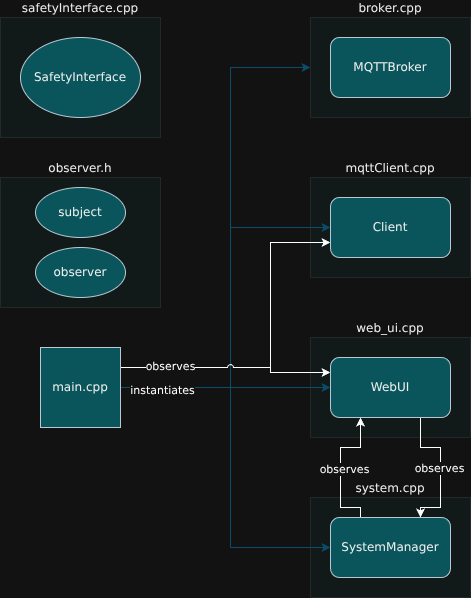

The diagram above was exported from draw.io. Its source (the exported page's mxGraphModel, read from the mxfile embedded in the PNG):
<mxGraphModel dx="331" dy="935" grid="1" gridSize="10" guides="1" tooltips="1" connect="1" arrows="1" fold="1" page="1" pageScale="1" pageWidth="850" pageHeight="1100" math="0" shadow="0">
  <root>
    <mxCell id="0" />
    <mxCell id="1" parent="0" />
    <mxCell id="stETMUhKCPQwbL2Oz67A-5" parent="1" style="rounded=0;whiteSpace=wrap;html=1;strokeColor=#BAC8D3;fontColor=#EEEEEE;fillColor=#09555B;align=center;labelPosition=center;verticalLabelPosition=top;verticalAlign=bottom;spacingTop=0;opacity=10;labelBackgroundColor=none;" value="observer.h" vertex="1">
      <mxGeometry height="130" width="160" x="10" y="200" as="geometry" />
    </mxCell>
    <mxCell id="EfRU7AHxHSuAMlFRoWsX-3" parent="1" style="rounded=0;whiteSpace=wrap;html=1;strokeColor=#BAC8D3;fontColor=#EEEEEE;fillColor=#09555B;align=center;labelPosition=center;verticalLabelPosition=top;verticalAlign=bottom;spacingTop=0;opacity=10;labelBackgroundColor=none;" value="broker.cpp" vertex="1">
      <mxGeometry height="100" width="160" x="320" y="40" as="geometry" />
    </mxCell>
    <mxCell id="bmTnoF-hDSUU7DW_Vciq-21" parent="1" style="rounded=0;whiteSpace=wrap;html=1;strokeColor=#BAC8D3;fontColor=#EEEEEE;fillColor=#09555B;align=center;labelPosition=center;verticalLabelPosition=top;verticalAlign=bottom;spacingTop=0;opacity=10;labelBackgroundColor=none;" value="safetyInterface.cpp" vertex="1">
      <mxGeometry height="120" width="160" x="10" y="40" as="geometry" />
    </mxCell>
    <mxCell id="bmTnoF-hDSUU7DW_Vciq-18" parent="1" style="rounded=0;whiteSpace=wrap;html=1;strokeColor=#BAC8D3;fontColor=#EEEEEE;fillColor=#09555B;align=center;labelPosition=center;verticalLabelPosition=top;verticalAlign=bottom;spacingTop=0;opacity=10;labelBackgroundColor=none;" value="system.cpp" vertex="1">
      <mxGeometry height="100" width="160" x="320" y="520" as="geometry" />
    </mxCell>
    <mxCell id="bmTnoF-hDSUU7DW_Vciq-17" parent="1" style="rounded=0;whiteSpace=wrap;html=1;strokeColor=#BAC8D3;fontColor=#EEEEEE;fillColor=#09555B;align=center;labelPosition=center;verticalLabelPosition=top;verticalAlign=bottom;spacingTop=0;opacity=10;labelBackgroundColor=none;" value="web_ui.cpp" vertex="1">
      <mxGeometry height="100" width="160" x="320" y="360" as="geometry" />
    </mxCell>
    <mxCell id="bmTnoF-hDSUU7DW_Vciq-16" parent="1" style="rounded=0;whiteSpace=wrap;html=1;strokeColor=#BAC8D3;fontColor=#EEEEEE;fillColor=#09555B;align=center;labelPosition=center;verticalLabelPosition=top;verticalAlign=bottom;spacingTop=0;opacity=10;labelBackgroundColor=none;" value="mqttClient.cpp" vertex="1">
      <mxGeometry height="100" width="160" x="320" y="200" as="geometry" />
    </mxCell>
    <mxCell id="bmTnoF-hDSUU7DW_Vciq-22" edge="1" parent="1" source="bmTnoF-hDSUU7DW_Vciq-1" style="edgeStyle=orthogonalEdgeStyle;rounded=0;orthogonalLoop=1;jettySize=auto;html=1;exitX=1;exitY=0.5;exitDx=0;exitDy=0;entryX=0;entryY=0.5;entryDx=0;entryDy=0;strokeColor=#0B4D6A;labelBackgroundColor=none;fontColor=default;" target="bmTnoF-hDSUU7DW_Vciq-7">
      <mxGeometry relative="1" as="geometry">
        <Array as="points">
          <mxPoint x="180" y="410" />
          <mxPoint x="180" y="410" />
        </Array>
      </mxGeometry>
    </mxCell>
    <mxCell id="bmTnoF-hDSUU7DW_Vciq-25" edge="1" parent="1" source="bmTnoF-hDSUU7DW_Vciq-1" style="edgeStyle=orthogonalEdgeStyle;rounded=0;orthogonalLoop=1;jettySize=auto;html=1;exitX=1;exitY=0.5;exitDx=0;exitDy=0;entryX=0;entryY=0.5;entryDx=0;entryDy=0;strokeColor=#0B4D6A;labelBackgroundColor=none;fontColor=default;" target="bmTnoF-hDSUU7DW_Vciq-10">
      <mxGeometry relative="1" as="geometry">
        <Array as="points">
          <mxPoint x="240" y="410" />
          <mxPoint x="240" y="570" />
        </Array>
      </mxGeometry>
    </mxCell>
    <mxCell id="bmTnoF-hDSUU7DW_Vciq-30" edge="1" parent="1" source="bmTnoF-hDSUU7DW_Vciq-1" style="edgeStyle=orthogonalEdgeStyle;rounded=0;orthogonalLoop=1;jettySize=auto;html=1;exitX=1;exitY=0.5;exitDx=0;exitDy=0;entryX=0;entryY=0.5;entryDx=0;entryDy=0;strokeColor=#0B4D6A;labelBackgroundColor=none;fontColor=default;" target="bmTnoF-hDSUU7DW_Vciq-5">
      <mxGeometry relative="1" as="geometry">
        <Array as="points">
          <mxPoint x="240" y="410" />
          <mxPoint x="240" y="250" />
        </Array>
      </mxGeometry>
    </mxCell>
    <mxCell id="EfRU7AHxHSuAMlFRoWsX-5" edge="1" parent="1" source="bmTnoF-hDSUU7DW_Vciq-1" style="edgeStyle=orthogonalEdgeStyle;rounded=0;orthogonalLoop=1;jettySize=auto;html=1;exitX=1;exitY=0.5;exitDx=0;exitDy=0;entryX=0;entryY=0.5;entryDx=0;entryDy=0;labelBackgroundColor=none;strokeColor=#0B4D6A;fontColor=default;" target="EfRU7AHxHSuAMlFRoWsX-3">
      <mxGeometry relative="1" as="geometry">
        <Array as="points">
          <mxPoint x="240" y="410" />
          <mxPoint x="240" y="90" />
        </Array>
      </mxGeometry>
    </mxCell>
    <mxCell id="stETMUhKCPQwbL2Oz67A-10" connectable="0" parent="EfRU7AHxHSuAMlFRoWsX-5" style="edgeLabel;html=1;align=center;verticalAlign=middle;resizable=0;points=[];" value="instantiates" vertex="1">
      <mxGeometry relative="1" x="-0.8412" y="-2" as="geometry">
        <mxPoint x="1" as="offset" />
      </mxGeometry>
    </mxCell>
    <mxCell id="stETMUhKCPQwbL2Oz67A-7" edge="1" parent="1" source="bmTnoF-hDSUU7DW_Vciq-1" style="edgeStyle=orthogonalEdgeStyle;rounded=0;orthogonalLoop=1;jettySize=auto;html=1;exitX=1;exitY=0.25;exitDx=0;exitDy=0;entryX=0;entryY=0.25;entryDx=0;entryDy=0;jumpStyle=arc;" target="bmTnoF-hDSUU7DW_Vciq-7">
      <mxGeometry relative="1" as="geometry">
        <Array as="points">
          <mxPoint x="280" y="390" />
          <mxPoint x="280" y="395" />
        </Array>
      </mxGeometry>
    </mxCell>
    <mxCell id="stETMUhKCPQwbL2Oz67A-8" edge="1" parent="1" source="bmTnoF-hDSUU7DW_Vciq-1" style="edgeStyle=orthogonalEdgeStyle;rounded=0;orthogonalLoop=1;jettySize=auto;html=1;exitX=1;exitY=0.25;exitDx=0;exitDy=0;entryX=0;entryY=0.75;entryDx=0;entryDy=0;jumpStyle=arc;" target="bmTnoF-hDSUU7DW_Vciq-5">
      <mxGeometry relative="1" as="geometry">
        <Array as="points">
          <mxPoint x="280" y="390" />
          <mxPoint x="280" y="265" />
        </Array>
      </mxGeometry>
    </mxCell>
    <mxCell id="stETMUhKCPQwbL2Oz67A-9" connectable="0" parent="stETMUhKCPQwbL2Oz67A-8" style="edgeLabel;html=1;align=center;verticalAlign=middle;resizable=0;points=[];" value="observes" vertex="1">
      <mxGeometry relative="1" x="-0.7104" y="2" as="geometry">
        <mxPoint as="offset" />
      </mxGeometry>
    </mxCell>
    <mxCell id="bmTnoF-hDSUU7DW_Vciq-1" parent="1" style="whiteSpace=wrap;html=1;aspect=fixed;strokeColor=#BAC8D3;fontColor=#EEEEEE;fillColor=#09555B;labelBackgroundColor=none;" value="main.cpp" vertex="1">
      <mxGeometry height="80" width="80" x="50" y="370" as="geometry" />
    </mxCell>
    <mxCell id="bmTnoF-hDSUU7DW_Vciq-5" parent="1" style="rounded=1;whiteSpace=wrap;html=1;strokeColor=#BAC8D3;fontColor=#EEEEEE;fillColor=#09555B;labelBackgroundColor=none;" value="Client" vertex="1">
      <mxGeometry height="60" width="120" x="340" y="220" as="geometry" />
    </mxCell>
    <mxCell id="stETMUhKCPQwbL2Oz67A-1" edge="1" parent="1" source="bmTnoF-hDSUU7DW_Vciq-7" style="edgeStyle=orthogonalEdgeStyle;rounded=0;orthogonalLoop=1;jettySize=auto;html=1;fillColor=#1ba1e2;strokeColor=#FFFFFF;startArrow=none;startFill=0;entryX=0.75;entryY=0;entryDx=0;entryDy=0;exitX=0.75;exitY=1;exitDx=0;exitDy=0;" target="bmTnoF-hDSUU7DW_Vciq-10" value="">
      <mxGeometry relative="1" as="geometry">
        <Array as="points">
          <mxPoint x="430" y="470" />
          <mxPoint x="450" y="470" />
          <mxPoint x="450" y="530" />
          <mxPoint x="430" y="530" />
        </Array>
      </mxGeometry>
    </mxCell>
    <mxCell id="stETMUhKCPQwbL2Oz67A-2" connectable="0" parent="stETMUhKCPQwbL2Oz67A-1" style="edgeLabel;html=1;align=center;verticalAlign=middle;resizable=0;points=[];" value="observes" vertex="1">
      <mxGeometry relative="1" x="-0.1548" y="-2" as="geometry">
        <mxPoint y="11" as="offset" />
      </mxGeometry>
    </mxCell>
    <mxCell id="bmTnoF-hDSUU7DW_Vciq-7" parent="1" style="rounded=1;whiteSpace=wrap;html=1;strokeColor=#BAC8D3;fontColor=#EEEEEE;fillColor=#09555B;labelBackgroundColor=none;" value="WebUI" vertex="1">
      <mxGeometry height="60" width="120" x="340" y="380" as="geometry" />
    </mxCell>
    <mxCell id="stETMUhKCPQwbL2Oz67A-12" edge="1" parent="1" source="bmTnoF-hDSUU7DW_Vciq-10" style="edgeStyle=orthogonalEdgeStyle;rounded=0;orthogonalLoop=1;jettySize=auto;html=1;exitX=0.25;exitY=0;exitDx=0;exitDy=0;entryX=0.25;entryY=1;entryDx=0;entryDy=0;" target="bmTnoF-hDSUU7DW_Vciq-7">
      <mxGeometry relative="1" as="geometry">
        <Array as="points">
          <mxPoint x="370" y="530" />
          <mxPoint x="350" y="530" />
          <mxPoint x="350" y="470" />
          <mxPoint x="370" y="470" />
        </Array>
      </mxGeometry>
    </mxCell>
    <mxCell id="stETMUhKCPQwbL2Oz67A-13" connectable="0" parent="stETMUhKCPQwbL2Oz67A-12" style="edgeLabel;html=1;align=center;verticalAlign=middle;resizable=0;points=[];" value="observes" vertex="1">
      <mxGeometry relative="1" x="-0.0073" y="-3" as="geometry">
        <mxPoint as="offset" />
      </mxGeometry>
    </mxCell>
    <mxCell id="bmTnoF-hDSUU7DW_Vciq-10" parent="1" style="rounded=1;whiteSpace=wrap;html=1;strokeColor=#BAC8D3;fontColor=#EEEEEE;fillColor=#09555B;labelBackgroundColor=none;" value="SystemManager" vertex="1">
      <mxGeometry height="60" width="120" x="340" y="540" as="geometry" />
    </mxCell>
    <mxCell id="bmTnoF-hDSUU7DW_Vciq-12" parent="1" style="ellipse;whiteSpace=wrap;html=1;strokeColor=#BAC8D3;fontColor=#EEEEEE;fillColor=#09555B;labelBackgroundColor=none;" value="SafetyInterface" vertex="1">
      <mxGeometry height="80" width="120" x="30" y="60" as="geometry" />
    </mxCell>
    <mxCell id="EfRU7AHxHSuAMlFRoWsX-4" parent="1" style="rounded=1;whiteSpace=wrap;html=1;strokeColor=#BAC8D3;fontColor=#EEEEEE;fillColor=#09555B;labelBackgroundColor=none;" value="MQTTBroker" vertex="1">
      <mxGeometry height="60" width="120" x="340" y="60" as="geometry" />
    </mxCell>
    <mxCell id="stETMUhKCPQwbL2Oz67A-4" parent="1" style="ellipse;whiteSpace=wrap;html=1;strokeColor=#BAC8D3;fontColor=#EEEEEE;fillColor=#09555B;labelBackgroundColor=none;" value="subject" vertex="1">
      <mxGeometry height="50" width="90" x="45" y="210" as="geometry" />
    </mxCell>
    <mxCell id="stETMUhKCPQwbL2Oz67A-6" parent="1" style="ellipse;whiteSpace=wrap;html=1;strokeColor=#BAC8D3;fontColor=#EEEEEE;fillColor=#09555B;labelBackgroundColor=none;" value="observer" vertex="1">
      <mxGeometry height="50" width="90" x="45" y="270" as="geometry" />
    </mxCell>
  </root>
</mxGraphModel>